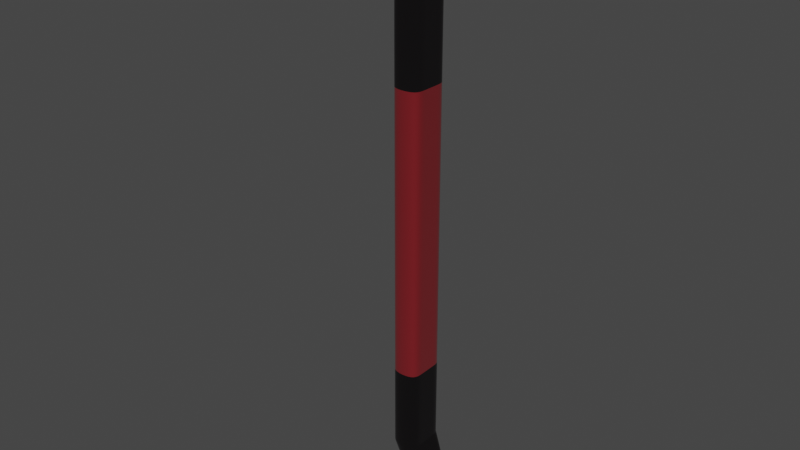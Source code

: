 # Source: Crowbar.blend  (saved by Blender 3.2.14; exported with 4.5.12 LTS)
import bpy
from mathutils import Matrix  # noqa: F401  (used for matrix-valued properties, if any)

bpy.ops.wm.read_factory_settings(use_empty=True)
scene = bpy.context.scene
scene.name = 'Scene'

# ---- collections
col_collection = bpy.data.collections.new('Collection'); scene.collection.children.link(col_collection)

# ---- materials (node trees are filled in below, after node groups)
mat_material_002 = bpy.data.materials.new('Material.002')
mat_material_002.use_transparent_shadow = False
mat_material_001 = bpy.data.materials.new('Material.001')
mat_material_001.use_transparent_shadow = False

# ---- material node trees
mat_material_002.use_nodes = True; mat_material_002.node_tree.nodes.clear()
_N = mat_material_002.node_tree.nodes; _L = mat_material_002.node_tree.links
n0 = _N.new('ShaderNodeBsdfPrincipled'); n0.name = 'Principled BSDF'; n0.location = (10, 300)
n0.distribution = 'GGX'
n0.subsurface_method = 'RANDOM_WALK_SKIN'
n0.inputs[0].default_value = (0.1094, 0.09805, 0.1044, 1.0)
n0.inputs[1].default_value = 1.0
n0.inputs[2].default_value = 0.1
n0.inputs[3].default_value = 1.45
n0.inputs[13].default_value = 0.2
n0.inputs[27].default_value = (0.0, 0.0, 0.0, 1.0)
n0.inputs[28].default_value = 1.0
n1 = _N.new('ShaderNodeOutputMaterial'); n1.name = 'Material Output'; n1.location = (300, 300)
_L.new(n0.outputs[0], n1.inputs[0])
n1.is_active_output = True
mat_material_001.use_nodes = True; mat_material_001.node_tree.nodes.clear()
_N = mat_material_001.node_tree.nodes; _L = mat_material_001.node_tree.links
n0 = _N.new('ShaderNodeBsdfPrincipled'); n0.name = 'Principled BSDF'; n0.location = (10, 300)
n0.distribution = 'GGX'
n0.subsurface_method = 'RANDOM_WALK_SKIN'
n0.inputs[0].default_value = (0.1872, 0.01521, 0.01964, 1.0)
n0.inputs[1].default_value = 0.1
n0.inputs[2].default_value = 0.2
n0.inputs[3].default_value = 1.45
n0.inputs[13].default_value = 0.15
n0.inputs[15].default_value = 0.5
n0.inputs[24].default_value = 0.04
n0.inputs[27].default_value = (0.0, 0.0, 0.0, 1.0)
n0.inputs[28].default_value = 1.0
n1 = _N.new('ShaderNodeOutputMaterial'); n1.name = 'Material Output'; n1.location = (300, 300)
_L.new(n0.outputs[0], n1.inputs[0])
n1.is_active_output = True

# ---- world
world_world = bpy.data.worlds.new('World'); scene.world = world_world
world_world.use_nodes = True; world_world.node_tree.nodes.clear()
_N = world_world.node_tree.nodes; _L = world_world.node_tree.links
n0 = _N.new('ShaderNodeOutputWorld'); n0.name = 'World Output'; n0.location = (300, 300)
n1 = _N.new('ShaderNodeBackground'); n1.name = 'Background'; n1.location = (10, 300)
n1.inputs[0].default_value = (0.05088, 0.05088, 0.05088, 1.0)
_L.new(n1.outputs[0], n0.inputs[0])
n0.is_active_output = True
world_world.color = (0.05088, 0.05088, 0.05088)
world_world.use_sun_shadow = False
world_world.sun_shadow_jitter_overblur = 0.0

# ---- meshes
me_cube_001 = bpy.data.meshes.new('Cube.001')
me_cube_001.from_pydata([(0.02251, -0.019, -0.3632), (-0.01587, -0.02474, 0.2473), (0.02251, 0.019, -0.3632), (-0.01587, 0.02474, 0.2473), (0.04238, -0.019, -0.3491), (0.01587, -0.02474, 0.2473), (0.04238, 0.019, -0.3491), (0.01587, 0.02474, 0.2473), (-0.01587, -0.02474, -0.274), (-0.01587, 0.02474, -0.274), (0.01587, 0.02474, -0.274), (0.01587, -0.02474, -0.274), (-0.06353, -0.02474, 0.3219), (-0.06353, 0.02474, 0.3219), (-0.06388, 0.02597, 0.3062), (-0.06388, -0.02351, 0.3062), (-0.04731, -0.02351, 0.3062), (-0.03075, -0.02351, 0.3025), (-0.01616, -0.02453, 0.2998), (-0.008273, -0.02474, 0.2897), (-0.01161, -0.02474, 0.2639), (-0.01161, 0.02474, 0.2639), (-0.008273, 0.02474, 0.2897), (-0.01616, 0.02495, 0.2998), (-0.03075, 0.02597, 0.3025), (-0.04731, 0.02597, 0.3062), (-0.04697, -0.02474, 0.3244), (-0.03041, -0.02474, 0.3268), (-0.013, -0.02474, 0.3249), (0.02346, -0.02474, 0.2897), (0.02013, -0.02474, 0.2639), (0.02013, 0.02474, 0.2639), (0.02346, 0.02474, 0.2897), (-0.013, 0.02474, 0.3249), (-0.03041, 0.02474, 0.3268), (-0.04697, 0.02474, 0.3244), (-0.01075, -0.02474, 0.295), (-0.01075, 0.02474, 0.295), (0.01266, -0.02474, 0.317), (0.01266, 0.02474, 0.317), (-0.08854, -0.02474, 0.3212), (-0.08888, -0.02351, 0.3081), (-0.08854, 0.02474, 0.3212), (-0.08888, 0.02597, 0.3081), (-0.009408, -0.02474, 0.2765), (-0.009408, 0.02474, 0.2765), (0.02233, -0.02474, 0.2765), (0.02233, 0.02474, 0.2765), (0.02251, 0.006335, -0.3632), (0.02251, -0.006335, -0.3632), (-0.01587, -0.008247, 0.2473), (-0.01587, 0.008247, 0.2473), (0.04238, -0.006335, -0.3491), (0.04238, 0.006335, -0.3491), (0.01587, 0.008247, 0.2473), (0.01587, -0.008247, 0.2473), (0.01587, 0.008247, -0.274), (0.01587, -0.008247, -0.274), (-0.01587, -0.008247, -0.274), (-0.01587, 0.008247, -0.274), (-0.06353, 0.006088, 0.3219), (-0.06353, -0.005739, 0.3219), (-0.06388, -0.004855, 0.3062), (-0.06388, 0.006972, 0.3062), (-0.04731, -0.004855, 0.3062), (-0.04731, 0.006972, 0.3062), (-0.03075, -0.004855, 0.3025), (-0.03075, 0.006972, 0.3025), (-0.01616, -0.008037, 0.2998), (-0.01616, 0.008457, 0.2998), (-0.008273, -0.008247, 0.2897), (-0.008273, 0.008247, 0.2897), (-0.01161, -0.008247, 0.2639), (-0.01161, 0.008247, 0.2639), (-0.04697, 0.006088, 0.3244), (-0.04697, -0.005739, 0.3244), (-0.03041, 0.006088, 0.3268), (-0.03041, -0.005739, 0.3268), (-0.013, 0.008247, 0.3249), (-0.013, -0.008247, 0.3249), (0.02346, 0.008247, 0.2897), (0.02346, -0.008247, 0.2897), (0.02013, 0.008247, 0.2639), (0.02013, -0.008247, 0.2639), (0.01266, 0.008247, 0.317), (0.01266, -0.008247, 0.317), (-0.01075, -0.008247, 0.295), (-0.01075, 0.008247, 0.295), (-0.08857, 0.005723, 0.3202), (-0.08857, -0.005315, 0.3202), (-0.08886, -0.00449, 0.3091), (-0.08886, 0.006548, 0.3091), (0.02233, 0.008247, 0.2765), (0.02233, -0.008247, 0.2765), (-0.009408, -0.008247, 0.2765), (-0.009408, 0.008247, 0.2765), (-0.01587, -0.02474, -0.2555), (-0.01587, 0.02474, -0.2555), (0.01587, 0.02474, -0.2555), (0.01587, -0.02474, -0.2555), (0.01587, 0.008247, -0.2555), (0.01587, -0.008247, -0.2555), (-0.01587, -0.008247, -0.2555), (-0.01587, 0.008247, -0.2555), (-0.01482, 0.02474, -0.2765), (0.01674, 0.02474, -0.276), (0.01674, -0.02474, -0.276), (-0.01482, -0.02474, -0.2765), (-0.01482, -0.008247, -0.2765), (-0.01482, 0.008247, -0.2765), (0.01674, 0.008247, -0.276), (0.01674, -0.008247, -0.276), (-0.01587, 0.02474, -0.2716), (0.01587, 0.02474, -0.2716), (0.01587, -0.02474, -0.2716), (0.01587, 0.008247, -0.2716), (0.01587, -0.008247, -0.2716), (-0.01587, -0.008247, -0.2716), (-0.01587, 0.008247, -0.2716), (-0.01587, -0.02474, -0.2716), (-0.01587, -0.02474, 0.2131), (-0.01587, 0.02474, 0.2131), (0.01587, 0.02474, 0.2131), (0.01587, -0.02474, 0.2131), (0.01587, 0.008247, 0.2131), (0.01587, -0.008247, 0.2131), (-0.01587, -0.008247, 0.2131), (-0.01587, 0.008247, 0.2131)], [], [(127, 51, 3, 121), (121, 3, 7, 122), (125, 55, 5, 123), (123, 5, 1, 120), (49, 52, 4, 0), (35, 25, 14, 13), (106, 11, 8, 107), (111, 57, 11, 106), (104, 9, 10, 105), (109, 59, 9, 104), (16, 26, 12, 15), (13, 14, 43, 42), (64, 16, 15, 62), (34, 24, 25, 35), (33, 23, 24, 34), (39, 37, 23, 33), (47, 45, 22, 32), (7, 3, 21, 31), (17, 27, 26, 16), (18, 28, 27, 17), (36, 38, 28, 18), (44, 46, 29, 19), (1, 5, 30, 20), (66, 17, 16, 64), (68, 18, 17, 66), (86, 36, 18, 68), (94, 44, 19, 70), (50, 1, 20, 72), (76, 34, 35, 74), (78, 33, 34, 76), (84, 39, 33, 78), (92, 47, 32, 80), (54, 7, 31, 82), (74, 35, 13, 60), (80, 32, 39, 84), (70, 19, 36, 86), (19, 29, 38, 36), (32, 22, 37, 39), (91, 88, 42, 43), (15, 12, 40, 41), (62, 15, 41, 90), (60, 13, 42, 88), (82, 31, 47, 92), (72, 20, 44, 94), (20, 30, 46, 44), (31, 21, 45, 47), (21, 73, 95, 45), (73, 72, 94, 95), (30, 83, 93, 46), (83, 82, 92, 93), (12, 61, 89, 40), (14, 63, 91, 43), (41, 40, 89, 90), (22, 71, 87, 37), (71, 70, 86, 87), (29, 81, 85, 38), (81, 80, 84, 85), (26, 75, 61, 12), (5, 55, 83, 30), (55, 54, 82, 83), (46, 93, 81, 29), (93, 92, 80, 81), (38, 85, 79, 28), (85, 84, 78, 79), (28, 79, 77, 27), (79, 78, 76, 77), (27, 77, 75, 26), (66, 64, 62, 90, 89, 61, 75, 77), (3, 51, 73, 21), (51, 50, 72, 73), (45, 95, 71, 22), (95, 94, 70, 71), (37, 87, 69, 23), (87, 86, 68, 69), (23, 69, 67, 24), (69, 68, 66, 67), (24, 67, 65, 25), (66, 77, 76, 67), (25, 65, 63, 14), (67, 76, 74, 60, 88, 91, 63, 65), (107, 8, 58, 108), (108, 58, 59, 109), (105, 10, 56, 110), (110, 56, 57, 111), (2, 6, 53, 48), (48, 53, 52, 49), (122, 7, 54, 124), (124, 54, 55, 125), (120, 1, 50, 126), (126, 50, 51, 127), (117, 102, 103, 118), (119, 96, 102, 117), (115, 100, 101, 116), (113, 98, 100, 115), (114, 99, 96, 119), (116, 101, 99, 114), (112, 97, 98, 113), (118, 103, 97, 112), (53, 110, 111, 52), (6, 105, 110, 53), (49, 108, 109, 48), (0, 107, 108, 49), (48, 109, 104, 2), (2, 104, 105, 6), (52, 111, 106, 4), (4, 106, 107, 0), (59, 118, 112, 9), (9, 112, 113, 10), (57, 116, 114, 11), (11, 114, 119, 8), (10, 113, 115, 56), (56, 115, 116, 57), (8, 119, 117, 58), (58, 117, 118, 59), (96, 120, 126, 102), (100, 124, 125, 101), (98, 122, 124, 100), (99, 123, 120, 96), (101, 125, 123, 99), (97, 121, 122, 98), (103, 127, 121, 97), (102, 126, 127, 103)])
me_cube_001.polygons.foreach_set('use_smooth', [True] * 122)
me_cube_001.polygons.foreach_set('material_index', [0, 0, 0, 0, 0, 0, 0, 0, 0, 0, 0, 0, 0, 0, 0, 0, 0, 0, 0, 0, 0, 0, 0, 0, 0, 0, 0, 0, 0, 0, 0, 0, 0, 0, 0, 0, 0, 0, 0, 0, 0, 0, 0, 0, 0, 0, 0, 0, 0, 0, 0, 0, 0, 0, 0, 0, 0, 0, 0, 0, 0, 0, 0, 0, 0, 0, 0, 0, 0, 0, 0, 0, 0, 0, 0, 0, 0, 0, 0, 0, 0, 0, 0, 0, 0, 0, 0, 0, 0, 0, 0, 0, 0, 0, 0, 0, 0, 0, 0, 0, 0, 0, 0, 0, 0, 0, 0, 0, 0, 0, 0, 0, 0, 0, 1, 1, 1, 1, 1, 1, 1, 1])
_k = set([(60, 74), (60, 88), (61, 75), (61, 89), (62, 64), (62, 90), (63, 65), (63, 91), (64, 66), (65, 67), (66, 67), (74, 76), (75, 77), (76, 77), (88, 91), (89, 90)])
me_cube_001.attributes.new('sharp_edge', 'BOOLEAN', 'EDGE').data.foreach_set('value', [ (min(e.vertices), max(e.vertices)) in _k for e in me_cube_001.edges])
_k = {(66, 67): 1.0, (76, 77): 1.0, (61, 89): 1.0, (60, 88): 1.0, (63, 91): 1.0, (62, 90): 1.0, (89, 90): 1.0, (88, 91): 1.0, (61, 75): 1.0, (60, 74): 1.0, (75, 77): 1.0, (74, 76): 1.0, (65, 67): 1.0, (64, 66): 1.0, (63, 65): 1.0, (62, 64): 1.0}
me_cube_001.attributes.new('crease_edge', 'FLOAT', 'EDGE').data.foreach_set('value', [_k.get((min(e.vertices), max(e.vertices)), 0.0) for e in me_cube_001.edges])
_uv = me_cube_001.uv_layers.new(name='UVMap')
_uv.uv.foreach_set('vector', [0.02965, 0.8333, 7.069e-05, 0.8333, 7.069e-05, 0.75, 0.02965, 0.75, 0.02965, 0.75, 7.069e-05, 0.75, 7.075e-05, 0.5, 0.02965, 0.5, 0.02965, 0.3334, 7.075e-05, 0.3334, 7.075e-05, 0.25, 0.02965, 0.25, 0.02965, 0.25, 7.075e-05, 0.25, 7.075e-05, 7.069e-05, 0.02965, 7.069e-05, 0.5, 0.3334, 0.25, 0.3334, 0.25, 0.25, 0.5, 0.25, 7.075e-05, 0.5, 7.069e-05, 0.75, 7.069e-05, 0.75, 7.075e-05, 0.5, 0.2237, 0.25, 0.2229, 0.25, 0.2229, 7.069e-05, 0.2237, 7.069e-05, 0.2237, 0.3334, 0.2229, 0.3334, 0.2229, 0.25, 0.2237, 0.25, 0.2237, 0.75, 0.2229, 0.75, 0.2229, 0.5, 0.2237, 0.5, 0.2237, 0.8333, 0.2229, 0.8333, 0.2229, 0.75, 0.2237, 0.75, 7.075e-05, 7.069e-05, 7.075e-05, 0.25, 7.075e-05, 0.25, 7.075e-05, 7.069e-05, 7.075e-05, 0.5, 7.069e-05, 0.75, 7.069e-05, 0.75, 7.075e-05, 0.5, 7.069e-05, 0.9166, 7.069e-05, 0.9999, 7.069e-05, 0.9999, 7.069e-05, 0.9166, 7.075e-05, 0.5, 7.069e-05, 0.75, 7.069e-05, 0.75, 7.075e-05, 0.5, 7.075e-05, 0.5, 7.069e-05, 0.75, 7.069e-05, 0.75, 7.075e-05, 0.5, 7.075e-05, 0.5, 7.069e-05, 0.75, 7.069e-05, 0.75, 7.075e-05, 0.5, 7.075e-05, 0.5, 7.069e-05, 0.75, 7.069e-05, 0.75, 7.075e-05, 0.5, 7.075e-05, 0.5, 7.069e-05, 0.75, 7.069e-05, 0.75, 7.075e-05, 0.5, 7.075e-05, 7.069e-05, 7.075e-05, 0.25, 7.075e-05, 0.25, 7.075e-05, 7.069e-05, 7.075e-05, 7.069e-05, 7.075e-05, 0.25, 7.075e-05, 0.25, 7.075e-05, 7.069e-05, 7.075e-05, 7.069e-05, 7.075e-05, 0.25, 7.075e-05, 0.25, 7.075e-05, 7.069e-05, 7.075e-05, 7.069e-05, 7.075e-05, 0.25, 7.075e-05, 0.25, 7.075e-05, 7.069e-05, 7.075e-05, 7.069e-05, 7.075e-05, 0.25, 7.075e-05, 0.25, 7.075e-05, 7.069e-05, 7.069e-05, 0.9166, 7.069e-05, 0.9999, 7.069e-05, 0.9999, 7.069e-05, 0.9166, 7.069e-05, 0.9166, 7.069e-05, 0.9999, 7.069e-05, 0.9999, 7.069e-05, 0.9166, 7.069e-05, 0.9166, 7.069e-05, 0.9999, 7.069e-05, 0.9999, 7.069e-05, 0.9166, 7.069e-05, 0.9166, 7.069e-05, 0.9999, 7.069e-05, 0.9999, 7.069e-05, 0.9166, 7.069e-05, 0.9166, 7.069e-05, 0.9999, 7.069e-05, 0.9999, 7.069e-05, 0.9166, 7.075e-05, 0.4167, 7.075e-05, 0.5, 7.075e-05, 0.5, 7.075e-05, 0.4167, 7.075e-05, 0.4167, 7.075e-05, 0.5, 7.075e-05, 0.5, 7.075e-05, 0.4167, 7.075e-05, 0.4167, 7.075e-05, 0.5, 7.075e-05, 0.5, 7.075e-05, 0.4167, 7.075e-05, 0.4167, 7.075e-05, 0.5, 7.075e-05, 0.5, 7.075e-05, 0.4167, 7.075e-05, 0.4167, 7.075e-05, 0.5, 7.075e-05, 0.5, 7.075e-05, 0.4167, 7.075e-05, 0.4167, 7.075e-05, 0.5, 7.075e-05, 0.5, 7.075e-05, 0.4167, 7.075e-05, 0.4167, 7.075e-05, 0.5, 7.075e-05, 0.5, 7.075e-05, 0.4167, 7.069e-05, 0.9166, 7.069e-05, 0.9999, 7.069e-05, 0.9999, 7.069e-05, 0.9166, 7.075e-05, 7.069e-05, 7.075e-05, 0.25, 7.075e-05, 0.25, 7.075e-05, 7.069e-05, 7.075e-05, 0.5, 7.069e-05, 0.75, 7.069e-05, 0.75, 7.075e-05, 0.5, 7.075e-05, 0.5, 7.075e-05, 0.4167, 7.075e-05, 0.5, 7.069e-05, 0.75, 7.075e-05, 7.069e-05, 7.075e-05, 0.25, 7.075e-05, 0.25, 7.075e-05, 7.069e-05, 7.069e-05, 0.9166, 7.069e-05, 0.9999, 7.069e-05, 0.9999, 7.069e-05, 0.9166, 7.075e-05, 0.4167, 7.075e-05, 0.5, 7.075e-05, 0.5, 7.075e-05, 0.4167, 7.075e-05, 0.4167, 7.075e-05, 0.5, 7.075e-05, 0.5, 7.075e-05, 0.4167, 7.069e-05, 0.9166, 7.069e-05, 0.9999, 7.069e-05, 0.9999, 7.069e-05, 0.9166, 7.075e-05, 7.069e-05, 7.075e-05, 0.25, 7.075e-05, 0.25, 7.075e-05, 7.069e-05, 7.075e-05, 0.5, 7.069e-05, 0.75, 7.069e-05, 0.75, 7.075e-05, 0.5, 7.069e-05, 0.75, 7.069e-05, 0.8333, 7.069e-05, 0.8333, 7.069e-05, 0.75, 7.069e-05, 0.8333, 7.069e-05, 0.9166, 7.069e-05, 0.9166, 7.069e-05, 0.8333, 7.075e-05, 0.25, 7.075e-05, 0.3334, 7.075e-05, 0.3334, 7.075e-05, 0.25, 7.075e-05, 0.3334, 7.075e-05, 0.4167, 7.075e-05, 0.4167, 7.075e-05, 0.3334, 7.075e-05, 0.25, 7.075e-05, 0.3334, 7.075e-05, 0.3334, 7.075e-05, 0.25, 7.069e-05, 0.75, 7.069e-05, 0.8333, 7.069e-05, 0.8333, 7.069e-05, 0.75, 7.075e-05, 7.069e-05, 7.075e-05, 0.25, 7.075e-05, 0.3334, 7.075e-05, 0.25, 7.069e-05, 0.75, 7.069e-05, 0.8333, 7.069e-05, 0.8333, 7.069e-05, 0.75, 7.069e-05, 0.8333, 7.069e-05, 0.9166, 7.069e-05, 0.9166, 7.069e-05, 0.8333, 7.075e-05, 0.25, 7.075e-05, 0.3334, 7.075e-05, 0.3334, 7.075e-05, 0.25, 7.075e-05, 0.3334, 7.075e-05, 0.4167, 7.075e-05, 0.4167, 7.075e-05, 0.3334, 7.075e-05, 0.25, 7.075e-05, 0.3334, 7.075e-05, 0.3334, 7.075e-05, 0.25, 7.075e-05, 0.25, 7.075e-05, 0.3334, 7.075e-05, 0.3334, 7.075e-05, 0.25, 7.075e-05, 0.3334, 7.075e-05, 0.4167, 7.075e-05, 0.4167, 7.075e-05, 0.3334, 7.075e-05, 0.25, 7.075e-05, 0.3334, 7.075e-05, 0.3334, 7.075e-05, 0.25, 7.075e-05, 0.3334, 7.075e-05, 0.4167, 7.075e-05, 0.4167, 7.075e-05, 0.3334, 7.075e-05, 0.25, 7.075e-05, 0.3334, 7.075e-05, 0.3334, 7.075e-05, 0.25, 7.075e-05, 0.3334, 7.075e-05, 0.4167, 7.075e-05, 0.4167, 7.075e-05, 0.3334, 7.075e-05, 0.25, 7.075e-05, 0.3334, 7.075e-05, 0.3334, 7.075e-05, 0.25, 7.075e-05, 0.3334, 7.075e-05, 0.4167, 7.075e-05, 0.4167, 7.075e-05, 0.3334, 7.075e-05, 0.25, 7.075e-05, 0.3334, 7.075e-05, 0.3334, 7.075e-05, 0.25, 7.069e-05, 0.9166, 7.069e-05, 0.9166, 7.069e-05, 0.9166, 7.069e-05, 0.9166, 7.075e-05, 0.3334, 7.075e-05, 0.3334, 7.075e-05, 0.3334, 7.075e-05, 0.3334, 7.069e-05, 0.75, 7.069e-05, 0.8333, 7.069e-05, 0.8333, 7.069e-05, 0.75, 7.069e-05, 0.8333, 7.069e-05, 0.9166, 7.069e-05, 0.9166, 7.069e-05, 0.8333, 7.069e-05, 0.75, 7.069e-05, 0.8333, 7.069e-05, 0.8333, 7.069e-05, 0.75, 7.069e-05, 0.8333, 7.069e-05, 0.9166, 7.069e-05, 0.9166, 7.069e-05, 0.8333, 7.069e-05, 0.75, 7.069e-05, 0.8333, 7.069e-05, 0.8333, 7.069e-05, 0.75, 7.069e-05, 0.8333, 7.069e-05, 0.9166, 7.069e-05, 0.9166, 7.069e-05, 0.8333, 7.069e-05, 0.75, 7.069e-05, 0.8333, 7.069e-05, 0.8333, 7.069e-05, 0.75, 7.069e-05, 0.8333, 7.069e-05, 0.9166, 7.069e-05, 0.9166, 7.069e-05, 0.8333, 7.069e-05, 0.75, 7.069e-05, 0.8333, 7.069e-05, 0.8333, 7.069e-05, 0.75, 7.069e-05, 0.9166, 7.075e-05, 0.3334, 7.075e-05, 0.4167, 7.069e-05, 0.8333, 7.069e-05, 0.75, 7.069e-05, 0.8333, 7.069e-05, 0.8333, 7.069e-05, 0.75, 7.069e-05, 0.8333, 7.075e-05, 0.4167, 7.075e-05, 0.4167, 7.075e-05, 0.4167, 7.075e-05, 0.4167, 7.069e-05, 0.8333, 7.069e-05, 0.8333, 7.069e-05, 0.8333, 0.2237, 0.9999, 0.2229, 0.9999, 0.2229, 0.9166, 0.2237, 0.9166, 0.2237, 0.9166, 0.2229, 0.9166, 0.2229, 0.8333, 0.2237, 0.8333, 0.2237, 0.5, 0.2229, 0.5, 0.2229, 0.4167, 0.2237, 0.4167, 0.2237, 0.4167, 0.2229, 0.4167, 0.2229, 0.3334, 0.2237, 0.3334, 0.5, 0.5, 0.25, 0.5, 0.25, 0.4167, 0.5, 0.4167, 0.5, 0.4167, 0.25, 0.4167, 0.25, 0.3334, 0.5, 0.3334, 0.02965, 0.5, 7.075e-05, 0.5, 7.075e-05, 0.4167, 0.02965, 0.4167, 0.02965, 0.4167, 7.075e-05, 0.4167, 7.075e-05, 0.3334, 0.02965, 0.3334, 0.02965, 0.9999, 7.069e-05, 0.9999, 7.069e-05, 0.9166, 0.02965, 0.9166, 0.02965, 0.9166, 7.069e-05, 0.9166, 7.069e-05, 0.8333, 0.02965, 0.8333, 0.2219, 0.9166, 0.215, 0.9166, 0.215, 0.8333, 0.2219, 0.8333, 0.2219, 0.9999, 0.215, 0.9999, 0.215, 0.9166, 0.2219, 0.9166, 0.2219, 0.4167, 0.215, 0.4167, 0.215, 0.3334, 0.2219, 0.3334, 0.2219, 0.5, 0.215, 0.5, 0.215, 0.4167, 0.2219, 0.4167, 0.2219, 0.25, 0.215, 0.25, 0.215, 7.069e-05, 0.2219, 7.069e-05, 0.2219, 0.3334, 0.215, 0.3334, 0.215, 0.25, 0.2219, 0.25, 0.2219, 0.75, 0.215, 0.75, 0.215, 0.5, 0.2219, 0.5, 0.2219, 0.8333, 0.215, 0.8333, 0.215, 0.75, 0.2219, 0.75, 0.25, 0.4167, 0.2237, 0.4167, 0.2237, 0.3334, 0.25, 0.3334, 0.25, 0.5, 0.2237, 0.5, 0.2237, 0.4167, 0.25, 0.4167, 0.25, 0.9166, 0.2237, 0.9166, 0.2237, 0.8333, 0.25, 0.8333, 0.25, 0.9999, 0.2237, 0.9999, 0.2237, 0.9166, 0.25, 0.9166, 0.25, 0.8333, 0.2237, 0.8333, 0.2237, 0.75, 0.25, 0.75, 0.25, 0.75, 0.2237, 0.75, 0.2237, 0.5, 0.25, 0.5, 0.25, 0.3334, 0.2237, 0.3334, 0.2237, 0.25, 0.25, 0.25, 0.25, 0.25, 0.2237, 0.25, 0.2237, 7.069e-05, 0.25, 7.069e-05, 0.2229, 0.8333, 0.2219, 0.8333, 0.2219, 0.75, 0.2229, 0.75, 0.2229, 0.75, 0.2219, 0.75, 0.2219, 0.5, 0.2229, 0.5, 0.2229, 0.3334, 0.2219, 0.3334, 0.2219, 0.25, 0.2229, 0.25, 0.2229, 0.25, 0.2219, 0.25, 0.2219, 7.069e-05, 0.2229, 7.069e-05, 0.2229, 0.5, 0.2219, 0.5, 0.2219, 0.4167, 0.2229, 0.4167, 0.2229, 0.4167, 0.2219, 0.4167, 0.2219, 0.3334, 0.2229, 0.3334, 0.2229, 0.9999, 0.2219, 0.9999, 0.2219, 0.9166, 0.2229, 0.9166, 0.2229, 0.9166, 0.2219, 0.9166, 0.2219, 0.8333, 0.2229, 0.8333, 0.215, 0.9999, 0.02965, 0.9999, 0.02965, 0.9166, 0.215, 0.9166, 0.215, 0.4167, 0.02965, 0.4167, 0.02965, 0.3334, 0.215, 0.3334, 0.215, 0.5, 0.02965, 0.5, 0.02965, 0.4167, 0.215, 0.4167, 0.215, 0.25, 0.02965, 0.25, 0.02965, 7.069e-05, 0.215, 7.069e-05, 0.215, 0.3334, 0.02965, 0.3334, 0.02965, 0.25, 0.215, 0.25, 0.215, 0.75, 0.02965, 0.75, 0.02965, 0.5, 0.215, 0.5, 0.215, 0.8333, 0.02965, 0.8333, 0.02965, 0.75, 0.215, 0.75, 0.215, 0.9166, 0.02965, 0.9166, 0.02965, 0.8333, 0.215, 0.8333])
me_cube_001.materials.append(mat_material_002)
me_cube_001.materials.append(mat_material_001)
me_cube_001.update()

# ---- objects
ob_cube = bpy.data.objects.new('Cube', me_cube_001)

# ---- transforms, parenting, visibility, modifiers, constraints
ob_cube.location = (0.0, 0.0, 0.0)
_m = ob_cube.modifiers.new('Subdivision', 'SUBSURF')
_m.levels = 4
_m.render_levels = 4

# ---- collection membership
col_collection.objects.link(ob_cube)

# ---- scene / render settings (as saved in the file)
scene.frame_start = 1; scene.frame_end = 250; scene.frame_set(1)
scene.render.engine = 'BLENDER_EEVEE_NEXT'
scene.cycles.sampling_pattern = 'TABULATED_SOBOL'
scene.cycles.use_light_tree = False
scene.view_settings.view_transform = 'Filmic'
bpy.context.view_layer.update()

# ---- added for rendering (the .blend has no active camera and no usable light): camera, sun
cam_auto = bpy.data.cameras.new('AutoCamera')
cam_auto.lens = 50.0
cam_auto.sensor_width = 36.0
cam_auto.clip_end = 1000.0
ob_auto_camera = bpy.data.objects.new('AutoCamera', cam_auto)
scene.collection.objects.link(ob_auto_camera)
ob_auto_camera.location = (0.628301, -0.781247, 0.503054)
ob_auto_camera.rotation_euler = (1.09748, -7.21219e-08, 0.694738)
scene.camera = ob_auto_camera
light_auto_sun = bpy.data.lights.new('AutoSun', 'SUN')
light_auto_sun.energy = 3.0
light_auto_sun.angle = 0.0523599
ob_auto_sun = bpy.data.objects.new('AutoSun', light_auto_sun)
scene.collection.objects.link(ob_auto_sun)
ob_auto_sun.rotation_euler = (0.872665, 0.174533, 0.523599)
bpy.context.view_layer.update()

